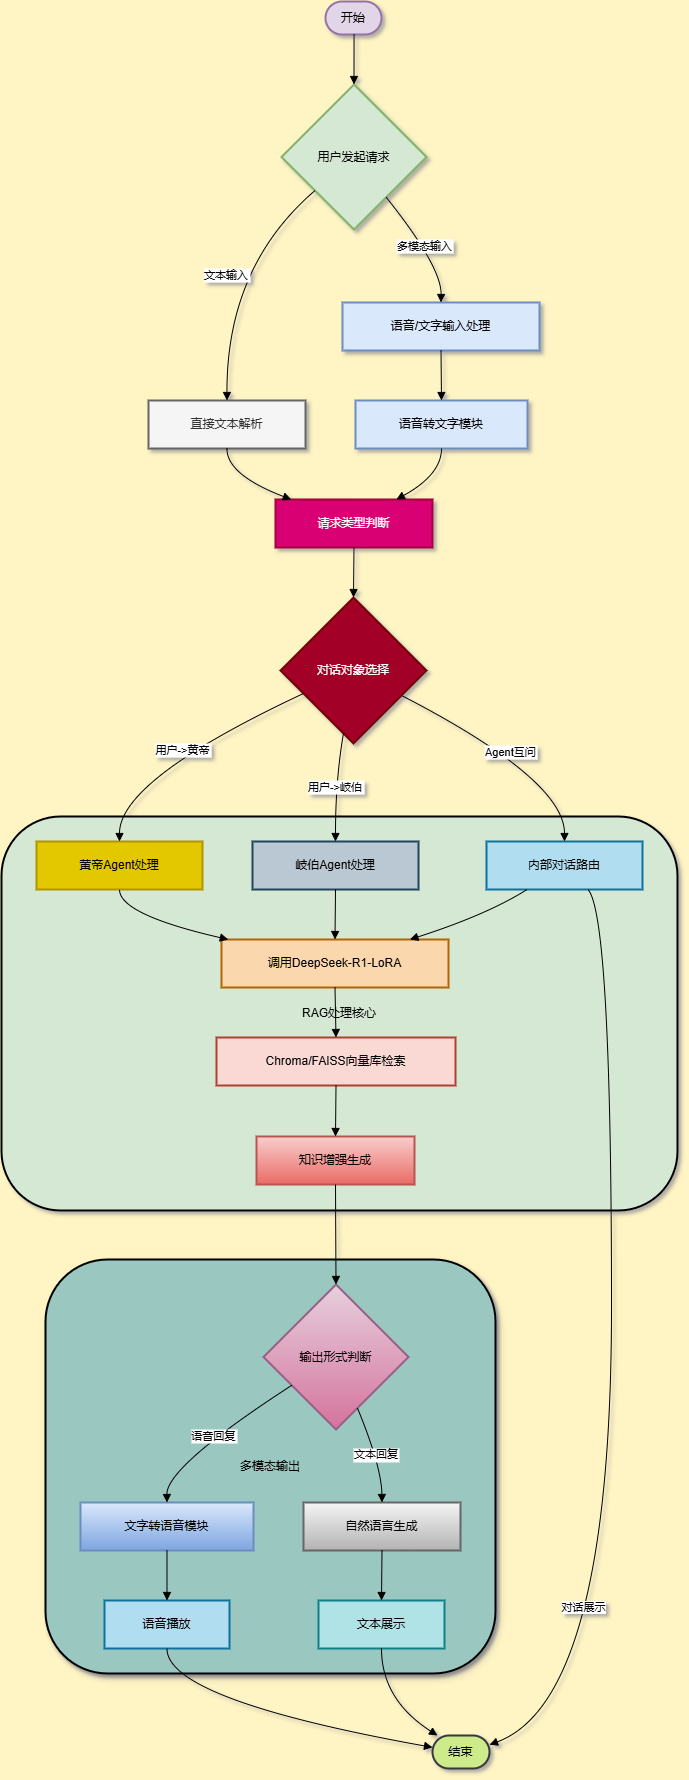

The diagram above was exported from draw.io. Its source (the exported page's mxGraphModel, read from the mxfile embedded in the PNG):
<mxGraphModel dx="996" dy="567" grid="1" gridSize="10" guides="1" tooltips="1" connect="1" arrows="1" fold="1" page="1" pageScale="1" pageWidth="827" pageHeight="1169" background="#FFF4C3" math="0" shadow="1">
  <root>
    <mxCell id="0" />
    <mxCell id="1" parent="0" />
    <mxCell id="YL1jwq6n0_rEW4SzxbFK-1" value="多模态输出" style="whiteSpace=wrap;strokeWidth=2;fillColor=#9AC7BF;rounded=1;shadow=1;" vertex="1" parent="1">
      <mxGeometry x="64" y="1278" width="450" height="414" as="geometry" />
    </mxCell>
    <mxCell id="YL1jwq6n0_rEW4SzxbFK-2" value="RAG处理核心" style="whiteSpace=wrap;strokeWidth=2;glass=0;rounded=1;shadow=0;fillColor=#D5E8D4;" vertex="1" parent="1">
      <mxGeometry x="20" y="835" width="676" height="394" as="geometry" />
    </mxCell>
    <mxCell id="YL1jwq6n0_rEW4SzxbFK-3" value="开始" style="rounded=1;whiteSpace=wrap;arcSize=50;strokeWidth=2;fillColor=#e1d5e7;strokeColor=#9673a6;" vertex="1" parent="1">
      <mxGeometry x="344" y="20" width="56" height="33" as="geometry" />
    </mxCell>
    <mxCell id="YL1jwq6n0_rEW4SzxbFK-4" value="用户发起请求" style="rhombus;strokeWidth=2;whiteSpace=wrap;fillColor=#d5e8d4;strokeColor=#82b366;" vertex="1" parent="1">
      <mxGeometry x="300" y="103" width="145" height="145" as="geometry" />
    </mxCell>
    <mxCell id="YL1jwq6n0_rEW4SzxbFK-5" value="语音/文字输入处理" style="whiteSpace=wrap;strokeWidth=2;fillColor=#dae8fc;strokeColor=#6c8ebf;" vertex="1" parent="1">
      <mxGeometry x="361" y="321" width="197" height="48" as="geometry" />
    </mxCell>
    <mxCell id="YL1jwq6n0_rEW4SzxbFK-6" value="直接文本解析" style="whiteSpace=wrap;strokeWidth=2;fillColor=#f5f5f5;fontColor=#333333;strokeColor=#666666;" vertex="1" parent="1">
      <mxGeometry x="167" y="419" width="157" height="48" as="geometry" />
    </mxCell>
    <mxCell id="YL1jwq6n0_rEW4SzxbFK-7" value="语音转文字模块" style="whiteSpace=wrap;strokeWidth=2;fillColor=#dae8fc;strokeColor=#6c8ebf;" vertex="1" parent="1">
      <mxGeometry x="374" y="419" width="172" height="48" as="geometry" />
    </mxCell>
    <mxCell id="YL1jwq6n0_rEW4SzxbFK-8" value="请求类型判断" style="whiteSpace=wrap;strokeWidth=2;fillColor=#d80073;fontColor=#ffffff;strokeColor=#A50040;" vertex="1" parent="1">
      <mxGeometry x="294" y="518" width="157" height="48" as="geometry" />
    </mxCell>
    <mxCell id="YL1jwq6n0_rEW4SzxbFK-9" value="对话对象选择" style="rhombus;strokeWidth=2;whiteSpace=wrap;fillColor=#a20025;fontColor=#ffffff;strokeColor=#6F0000;" vertex="1" parent="1">
      <mxGeometry x="299" y="616" width="146" height="146" as="geometry" />
    </mxCell>
    <mxCell id="YL1jwq6n0_rEW4SzxbFK-10" value="黄帝Agent处理" style="whiteSpace=wrap;strokeWidth=2;fillColor=#e3c800;fontColor=#000000;strokeColor=#B09500;" vertex="1" parent="1">
      <mxGeometry x="55" y="860" width="166" height="48" as="geometry" />
    </mxCell>
    <mxCell id="YL1jwq6n0_rEW4SzxbFK-11" value="岐伯Agent处理" style="whiteSpace=wrap;strokeWidth=2;fillColor=#bac8d3;strokeColor=#23445d;" vertex="1" parent="1">
      <mxGeometry x="271" y="860" width="166" height="48" as="geometry" />
    </mxCell>
    <mxCell id="YL1jwq6n0_rEW4SzxbFK-12" value="内部对话路由" style="whiteSpace=wrap;strokeWidth=2;fillColor=#b1ddf0;strokeColor=#10739e;" vertex="1" parent="1">
      <mxGeometry x="505" y="860" width="156" height="48" as="geometry" />
    </mxCell>
    <mxCell id="YL1jwq6n0_rEW4SzxbFK-13" value="调用DeepSeek-R1-LoRA" style="whiteSpace=wrap;strokeWidth=2;fillColor=#fad7ac;strokeColor=#b46504;" vertex="1" parent="1">
      <mxGeometry x="240" y="958" width="227" height="48" as="geometry" />
    </mxCell>
    <mxCell id="YL1jwq6n0_rEW4SzxbFK-14" value="Chroma/FAISS向量库检索" style="whiteSpace=wrap;strokeWidth=2;fillColor=#fad9d5;strokeColor=#ae4132;" vertex="1" parent="1">
      <mxGeometry x="235" y="1056" width="239" height="48" as="geometry" />
    </mxCell>
    <mxCell id="YL1jwq6n0_rEW4SzxbFK-15" value="知识增强生成" style="whiteSpace=wrap;strokeWidth=2;fillColor=#f8cecc;gradientColor=#ea6b66;strokeColor=#b85450;" vertex="1" parent="1">
      <mxGeometry x="275" y="1155" width="158" height="48" as="geometry" />
    </mxCell>
    <mxCell id="YL1jwq6n0_rEW4SzxbFK-16" value="输出形式判断" style="rhombus;strokeWidth=2;whiteSpace=wrap;fillColor=#e6d0de;gradientColor=#d5739d;strokeColor=#996185;" vertex="1" parent="1">
      <mxGeometry x="282" y="1303" width="145" height="145" as="geometry" />
    </mxCell>
    <mxCell id="YL1jwq6n0_rEW4SzxbFK-17" value="文字转语音模块" style="whiteSpace=wrap;strokeWidth=2;fillColor=#dae8fc;gradientColor=#7ea6e0;strokeColor=#6c8ebf;" vertex="1" parent="1">
      <mxGeometry x="99" y="1521" width="173" height="48" as="geometry" />
    </mxCell>
    <mxCell id="YL1jwq6n0_rEW4SzxbFK-18" value="自然语言生成" style="whiteSpace=wrap;strokeWidth=2;fillColor=#f5f5f5;gradientColor=#b3b3b3;strokeColor=#666666;" vertex="1" parent="1">
      <mxGeometry x="322" y="1521" width="157" height="48" as="geometry" />
    </mxCell>
    <mxCell id="YL1jwq6n0_rEW4SzxbFK-19" value="语音播放" style="whiteSpace=wrap;strokeWidth=2;fillColor=#b1ddf0;strokeColor=#10739e;" vertex="1" parent="1">
      <mxGeometry x="123" y="1619" width="125" height="48" as="geometry" />
    </mxCell>
    <mxCell id="YL1jwq6n0_rEW4SzxbFK-20" value="文本展示" style="whiteSpace=wrap;strokeWidth=2;fillColor=#b0e3e6;strokeColor=#0e8088;" vertex="1" parent="1">
      <mxGeometry x="337" y="1619" width="126" height="48" as="geometry" />
    </mxCell>
    <mxCell id="YL1jwq6n0_rEW4SzxbFK-21" value="结束" style="rounded=1;whiteSpace=wrap;arcSize=50;strokeWidth=2;fillColor=#cdeb8b;strokeColor=#36393d;" vertex="1" parent="1">
      <mxGeometry x="451" y="1754" width="57" height="33" as="geometry" />
    </mxCell>
    <mxCell id="YL1jwq6n0_rEW4SzxbFK-22" value="" style="curved=1;startArrow=none;endArrow=block;exitX=0.51;exitY=1.01;entryX=0.5;entryY=0;rounded=0;" edge="1" parent="1" source="YL1jwq6n0_rEW4SzxbFK-3" target="YL1jwq6n0_rEW4SzxbFK-4">
      <mxGeometry relative="1" as="geometry">
        <Array as="points" />
      </mxGeometry>
    </mxCell>
    <mxCell id="YL1jwq6n0_rEW4SzxbFK-23" value="多模态输入" style="curved=1;startArrow=none;endArrow=block;exitX=0.9;exitY=1;entryX=0.5;entryY=0;rounded=0;" edge="1" parent="1" source="YL1jwq6n0_rEW4SzxbFK-4" target="YL1jwq6n0_rEW4SzxbFK-5">
      <mxGeometry relative="1" as="geometry">
        <Array as="points">
          <mxPoint x="460" y="285" />
        </Array>
      </mxGeometry>
    </mxCell>
    <mxCell id="YL1jwq6n0_rEW4SzxbFK-24" value="文本输入" style="curved=1;startArrow=none;endArrow=block;exitX=0;exitY=0.93;entryX=0.5;entryY=0.01;rounded=0;" edge="1" parent="1" source="YL1jwq6n0_rEW4SzxbFK-4" target="YL1jwq6n0_rEW4SzxbFK-6">
      <mxGeometry x="-0.0026" relative="1" as="geometry">
        <Array as="points">
          <mxPoint x="245" y="285" />
        </Array>
        <mxPoint as="offset" />
      </mxGeometry>
    </mxCell>
    <mxCell id="YL1jwq6n0_rEW4SzxbFK-25" value="" style="curved=1;startArrow=none;endArrow=block;exitX=0.5;exitY=1.01;entryX=0.5;entryY=0.01;rounded=0;" edge="1" parent="1" source="YL1jwq6n0_rEW4SzxbFK-5" target="YL1jwq6n0_rEW4SzxbFK-7">
      <mxGeometry relative="1" as="geometry">
        <Array as="points" />
      </mxGeometry>
    </mxCell>
    <mxCell id="YL1jwq6n0_rEW4SzxbFK-26" value="" style="curved=1;startArrow=none;endArrow=block;exitX=0.5;exitY=1.02;entryX=0.1;entryY=0;rounded=0;" edge="1" parent="1" source="YL1jwq6n0_rEW4SzxbFK-6" target="YL1jwq6n0_rEW4SzxbFK-8">
      <mxGeometry relative="1" as="geometry">
        <Array as="points">
          <mxPoint x="245" y="493" />
        </Array>
      </mxGeometry>
    </mxCell>
    <mxCell id="YL1jwq6n0_rEW4SzxbFK-27" value="" style="curved=1;startArrow=none;endArrow=block;exitX=0.5;exitY=1.02;entryX=0.77;entryY=0;rounded=0;" edge="1" parent="1" source="YL1jwq6n0_rEW4SzxbFK-7" target="YL1jwq6n0_rEW4SzxbFK-8">
      <mxGeometry relative="1" as="geometry">
        <Array as="points">
          <mxPoint x="460" y="493" />
        </Array>
      </mxGeometry>
    </mxCell>
    <mxCell id="YL1jwq6n0_rEW4SzxbFK-28" value="" style="curved=1;startArrow=none;endArrow=block;exitX=0.5;exitY=1;entryX=0.5;entryY=0;rounded=0;" edge="1" parent="1" source="YL1jwq6n0_rEW4SzxbFK-8" target="YL1jwq6n0_rEW4SzxbFK-9">
      <mxGeometry relative="1" as="geometry">
        <Array as="points" />
      </mxGeometry>
    </mxCell>
    <mxCell id="YL1jwq6n0_rEW4SzxbFK-29" value="用户-&gt;黄帝" style="curved=1;startArrow=none;endArrow=block;exitX=0;exitY=0.73;entryX=0.5;entryY=-0.01;rounded=0;" edge="1" parent="1" source="YL1jwq6n0_rEW4SzxbFK-9" target="YL1jwq6n0_rEW4SzxbFK-10">
      <mxGeometry relative="1" as="geometry">
        <Array as="points">
          <mxPoint x="138" y="798" />
        </Array>
      </mxGeometry>
    </mxCell>
    <mxCell id="YL1jwq6n0_rEW4SzxbFK-30" value="用户-&gt;岐伯" style="curved=1;startArrow=none;endArrow=block;exitX=0.42;exitY=1;entryX=0.5;entryY=-0.01;rounded=0;" edge="1" parent="1" source="YL1jwq6n0_rEW4SzxbFK-9" target="YL1jwq6n0_rEW4SzxbFK-11">
      <mxGeometry relative="1" as="geometry">
        <Array as="points">
          <mxPoint x="354" y="798" />
        </Array>
      </mxGeometry>
    </mxCell>
    <mxCell id="YL1jwq6n0_rEW4SzxbFK-31" value="Agent互问" style="curved=1;startArrow=none;endArrow=block;exitX=1;exitY=0.76;entryX=0.5;entryY=-0.01;rounded=0;" edge="1" parent="1" source="YL1jwq6n0_rEW4SzxbFK-9" target="YL1jwq6n0_rEW4SzxbFK-12">
      <mxGeometry relative="1" as="geometry">
        <Array as="points">
          <mxPoint x="583" y="798" />
        </Array>
      </mxGeometry>
    </mxCell>
    <mxCell id="YL1jwq6n0_rEW4SzxbFK-32" value="" style="curved=1;startArrow=none;endArrow=block;exitX=0.5;exitY=1;entryX=0.03;entryY=0;rounded=0;" edge="1" parent="1" source="YL1jwq6n0_rEW4SzxbFK-10" target="YL1jwq6n0_rEW4SzxbFK-13">
      <mxGeometry relative="1" as="geometry">
        <Array as="points">
          <mxPoint x="138" y="933" />
        </Array>
      </mxGeometry>
    </mxCell>
    <mxCell id="YL1jwq6n0_rEW4SzxbFK-33" value="" style="curved=1;startArrow=none;endArrow=block;exitX=0.5;exitY=1;entryX=0.5;entryY=0;rounded=0;" edge="1" parent="1" source="YL1jwq6n0_rEW4SzxbFK-11" target="YL1jwq6n0_rEW4SzxbFK-13">
      <mxGeometry relative="1" as="geometry">
        <Array as="points" />
      </mxGeometry>
    </mxCell>
    <mxCell id="YL1jwq6n0_rEW4SzxbFK-34" value="" style="curved=1;startArrow=none;endArrow=block;exitX=0.26;exitY=1;entryX=0.83;entryY=0;rounded=0;" edge="1" parent="1" source="YL1jwq6n0_rEW4SzxbFK-12" target="YL1jwq6n0_rEW4SzxbFK-13">
      <mxGeometry relative="1" as="geometry">
        <Array as="points">
          <mxPoint x="506" y="933" />
        </Array>
      </mxGeometry>
    </mxCell>
    <mxCell id="YL1jwq6n0_rEW4SzxbFK-35" value="" style="curved=1;startArrow=none;endArrow=block;exitX=0.5;exitY=1.01;entryX=0.5;entryY=0.01;rounded=0;" edge="1" parent="1" source="YL1jwq6n0_rEW4SzxbFK-13" target="YL1jwq6n0_rEW4SzxbFK-14">
      <mxGeometry relative="1" as="geometry">
        <Array as="points" />
      </mxGeometry>
    </mxCell>
    <mxCell id="YL1jwq6n0_rEW4SzxbFK-36" value="" style="curved=1;startArrow=none;endArrow=block;exitX=0.5;exitY=1.02;entryX=0.5;entryY=0;rounded=0;" edge="1" parent="1" source="YL1jwq6n0_rEW4SzxbFK-14" target="YL1jwq6n0_rEW4SzxbFK-15">
      <mxGeometry relative="1" as="geometry">
        <Array as="points" />
      </mxGeometry>
    </mxCell>
    <mxCell id="YL1jwq6n0_rEW4SzxbFK-37" value="" style="curved=1;startArrow=none;endArrow=block;exitX=0.5;exitY=1;entryX=0.5;entryY=0;rounded=0;" edge="1" parent="1" source="YL1jwq6n0_rEW4SzxbFK-15" target="YL1jwq6n0_rEW4SzxbFK-16">
      <mxGeometry relative="1" as="geometry">
        <Array as="points" />
      </mxGeometry>
    </mxCell>
    <mxCell id="YL1jwq6n0_rEW4SzxbFK-38" value="语音回复" style="curved=1;startArrow=none;endArrow=block;exitX=0;exitY=0.82;entryX=0.5;entryY=0;rounded=0;" edge="1" parent="1" source="YL1jwq6n0_rEW4SzxbFK-16" target="YL1jwq6n0_rEW4SzxbFK-17">
      <mxGeometry relative="1" as="geometry">
        <Array as="points">
          <mxPoint x="185" y="1485" />
        </Array>
      </mxGeometry>
    </mxCell>
    <mxCell id="YL1jwq6n0_rEW4SzxbFK-39" value="文本回复" style="curved=1;startArrow=none;endArrow=block;exitX=0.71;exitY=1;entryX=0.5;entryY=0;rounded=0;" edge="1" parent="1" source="YL1jwq6n0_rEW4SzxbFK-16" target="YL1jwq6n0_rEW4SzxbFK-18">
      <mxGeometry relative="1" as="geometry">
        <Array as="points">
          <mxPoint x="400" y="1485" />
        </Array>
      </mxGeometry>
    </mxCell>
    <mxCell id="YL1jwq6n0_rEW4SzxbFK-40" value="" style="curved=1;startArrow=none;endArrow=block;exitX=0.5;exitY=1;entryX=0.5;entryY=0;rounded=0;" edge="1" parent="1" source="YL1jwq6n0_rEW4SzxbFK-17" target="YL1jwq6n0_rEW4SzxbFK-19">
      <mxGeometry relative="1" as="geometry">
        <Array as="points" />
      </mxGeometry>
    </mxCell>
    <mxCell id="YL1jwq6n0_rEW4SzxbFK-41" value="" style="curved=1;startArrow=none;endArrow=block;exitX=0.5;exitY=1;entryX=0.5;entryY=0;rounded=0;" edge="1" parent="1" source="YL1jwq6n0_rEW4SzxbFK-18" target="YL1jwq6n0_rEW4SzxbFK-20">
      <mxGeometry relative="1" as="geometry">
        <Array as="points" />
      </mxGeometry>
    </mxCell>
    <mxCell id="YL1jwq6n0_rEW4SzxbFK-42" value="" style="curved=1;startArrow=none;endArrow=block;exitX=0.5;exitY=1.01;entryX=0;entryY=0.36;rounded=0;" edge="1" parent="1" source="YL1jwq6n0_rEW4SzxbFK-19" target="YL1jwq6n0_rEW4SzxbFK-21">
      <mxGeometry relative="1" as="geometry">
        <Array as="points">
          <mxPoint x="185" y="1718" />
        </Array>
      </mxGeometry>
    </mxCell>
    <mxCell id="YL1jwq6n0_rEW4SzxbFK-43" value="" style="curved=1;startArrow=none;endArrow=block;exitX=0.5;exitY=1.01;entryX=0.08;entryY=-0.01;rounded=0;" edge="1" parent="1" source="YL1jwq6n0_rEW4SzxbFK-20" target="YL1jwq6n0_rEW4SzxbFK-21">
      <mxGeometry relative="1" as="geometry">
        <Array as="points">
          <mxPoint x="400" y="1718" />
        </Array>
      </mxGeometry>
    </mxCell>
    <mxCell id="YL1jwq6n0_rEW4SzxbFK-44" value="" style="curved=1;startArrow=none;endArrow=block;exitX=0.65;exitY=1;entryX=1;entryY=0.28;rounded=0;" edge="1" parent="1" source="YL1jwq6n0_rEW4SzxbFK-12" target="YL1jwq6n0_rEW4SzxbFK-21">
      <mxGeometry relative="1" as="geometry">
        <Array as="points">
          <mxPoint x="630" y="933" />
          <mxPoint x="630" y="1718" />
        </Array>
      </mxGeometry>
    </mxCell>
    <mxCell id="YL1jwq6n0_rEW4SzxbFK-47" value="对话展示" style="edgeLabel;html=1;align=center;verticalAlign=middle;resizable=0;points=[];" vertex="1" connectable="0" parent="YL1jwq6n0_rEW4SzxbFK-44">
      <mxGeometry x="0.5313" y="-29" relative="1" as="geometry">
        <mxPoint as="offset" />
      </mxGeometry>
    </mxCell>
  </root>
</mxGraphModel>